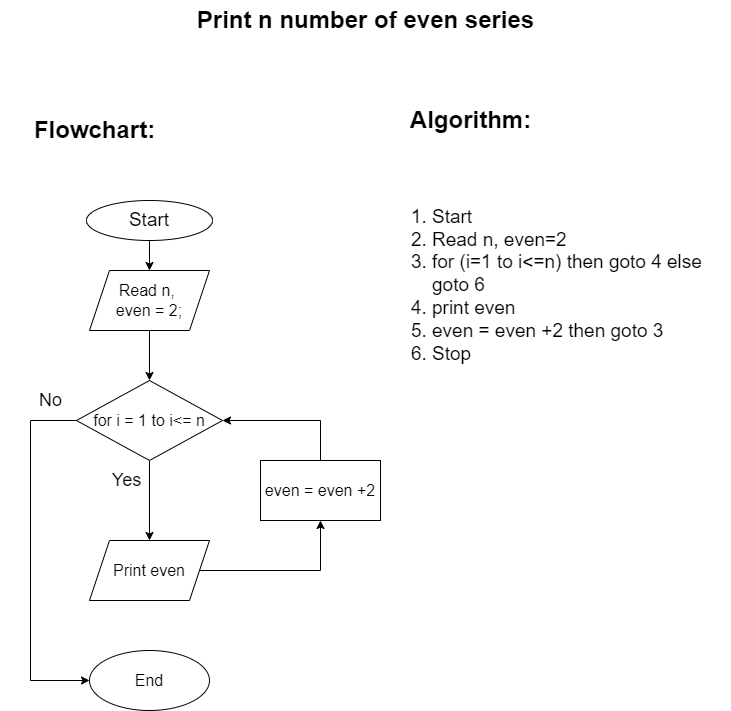

The diagram above was exported from draw.io. Its source (the exported page's mxGraphModel, read from the mxfile embedded in the PNG):
<mxGraphModel dx="839" dy="857" grid="1" gridSize="10" guides="1" tooltips="1" connect="1" arrows="1" fold="1" page="1" pageScale="1" pageWidth="827" pageHeight="1169" background="#FFFFFF" math="0" shadow="0">
  <root>
    <mxCell id="WIyWlLk6GJQsqaUBKTNV-0" />
    <mxCell id="WIyWlLk6GJQsqaUBKTNV-1" parent="WIyWlLk6GJQsqaUBKTNV-0" />
    <mxCell id="nUPXzKol__QYptCHy4bD-82" value="" style="edgeStyle=orthogonalEdgeStyle;rounded=0;orthogonalLoop=1;jettySize=auto;html=1;" parent="WIyWlLk6GJQsqaUBKTNV-1" source="X0aBdcByCuxlTt1kCmt3-0" target="nUPXzKol__QYptCHy4bD-78" edge="1">
      <mxGeometry relative="1" as="geometry" />
    </mxCell>
    <mxCell id="X0aBdcByCuxlTt1kCmt3-0" value="&lt;font style=&quot;font-size: 19px;&quot;&gt;Start&lt;/font&gt;" style="ellipse;whiteSpace=wrap;html=1;" parent="WIyWlLk6GJQsqaUBKTNV-1" vertex="1">
      <mxGeometry x="146" y="260" width="126" height="40" as="geometry" />
    </mxCell>
    <mxCell id="X0aBdcByCuxlTt1kCmt3-19" value="Algorithm:" style="text;strokeColor=none;fillColor=none;html=1;fontSize=24;fontStyle=1;verticalAlign=middle;align=center;" parent="WIyWlLk6GJQsqaUBKTNV-1" vertex="1">
      <mxGeometry x="480" y="160" width="100" height="40" as="geometry" />
    </mxCell>
    <mxCell id="X0aBdcByCuxlTt1kCmt3-20" value="Flowchart:" style="text;strokeColor=none;fillColor=none;html=1;fontSize=24;fontStyle=1;verticalAlign=middle;align=center;" parent="WIyWlLk6GJQsqaUBKTNV-1" vertex="1">
      <mxGeometry x="104" y="170" width="100" height="40" as="geometry" />
    </mxCell>
    <mxCell id="X0aBdcByCuxlTt1kCmt3-21" value="Print n number of even series" style="text;strokeColor=none;fillColor=none;html=1;fontSize=24;fontStyle=1;verticalAlign=middle;align=center;" parent="WIyWlLk6GJQsqaUBKTNV-1" vertex="1">
      <mxGeometry x="60" y="60" width="730" height="40" as="geometry" />
    </mxCell>
    <mxCell id="X0aBdcByCuxlTt1kCmt3-26" value="&lt;ol&gt;&lt;li&gt;Start&lt;/li&gt;&lt;li&gt;Read n, even=2&lt;/li&gt;&lt;li&gt;for (i=1 to i&amp;lt;=n) then goto 4 else goto 6&lt;/li&gt;&lt;li&gt;print even&lt;/li&gt;&lt;li&gt;even = even +2 then goto 3&lt;/li&gt;&lt;li&gt;Stop&lt;/li&gt;&lt;/ol&gt;" style="text;strokeColor=none;fillColor=none;html=1;whiteSpace=wrap;verticalAlign=middle;overflow=hidden;fontSize=19;" parent="WIyWlLk6GJQsqaUBKTNV-1" vertex="1">
      <mxGeometry x="450" y="200" width="320" height="290" as="geometry" />
    </mxCell>
    <mxCell id="_HRxR5mNJtaUu8hyXbBi-8" value="" style="edgeStyle=orthogonalEdgeStyle;rounded=0;orthogonalLoop=1;jettySize=auto;html=1;fontSize=16;" parent="WIyWlLk6GJQsqaUBKTNV-1" source="nUPXzKol__QYptCHy4bD-78" target="_HRxR5mNJtaUu8hyXbBi-0" edge="1">
      <mxGeometry relative="1" as="geometry" />
    </mxCell>
    <mxCell id="nUPXzKol__QYptCHy4bD-78" value="Read n,&amp;nbsp;&lt;br&gt;even = 2;" style="shape=parallelogram;perimeter=parallelogramPerimeter;whiteSpace=wrap;html=1;fixedSize=1;fontSize=16;" parent="WIyWlLk6GJQsqaUBKTNV-1" vertex="1">
      <mxGeometry x="149" y="330" width="120" height="60" as="geometry" />
    </mxCell>
    <mxCell id="2-kMocKYsg4JNheLIqaF-24" value="No" style="text;strokeColor=none;fillColor=none;html=1;fontSize=18;fontStyle=0;verticalAlign=middle;align=center;" parent="WIyWlLk6GJQsqaUBKTNV-1" vertex="1">
      <mxGeometry x="60" y="440" width="100" height="40" as="geometry" />
    </mxCell>
    <mxCell id="_HRxR5mNJtaUu8hyXbBi-3" value="" style="edgeStyle=orthogonalEdgeStyle;rounded=0;orthogonalLoop=1;jettySize=auto;html=1;fontSize=16;" parent="WIyWlLk6GJQsqaUBKTNV-1" source="_HRxR5mNJtaUu8hyXbBi-0" target="_HRxR5mNJtaUu8hyXbBi-1" edge="1">
      <mxGeometry relative="1" as="geometry" />
    </mxCell>
    <mxCell id="_HRxR5mNJtaUu8hyXbBi-7" style="edgeStyle=orthogonalEdgeStyle;rounded=0;orthogonalLoop=1;jettySize=auto;html=1;entryX=0;entryY=0.5;entryDx=0;entryDy=0;fontSize=16;" parent="WIyWlLk6GJQsqaUBKTNV-1" source="_HRxR5mNJtaUu8hyXbBi-0" target="_HRxR5mNJtaUu8hyXbBi-6" edge="1">
      <mxGeometry relative="1" as="geometry">
        <Array as="points">
          <mxPoint x="90" y="480" />
          <mxPoint x="90" y="740" />
        </Array>
      </mxGeometry>
    </mxCell>
    <mxCell id="_HRxR5mNJtaUu8hyXbBi-0" value="for i = 1 to i&amp;lt;= n" style="rhombus;whiteSpace=wrap;html=1;fontSize=16;" parent="WIyWlLk6GJQsqaUBKTNV-1" vertex="1">
      <mxGeometry x="136" y="440" width="146" height="80" as="geometry" />
    </mxCell>
    <mxCell id="_HRxR5mNJtaUu8hyXbBi-4" style="edgeStyle=orthogonalEdgeStyle;rounded=0;orthogonalLoop=1;jettySize=auto;html=1;entryX=0.5;entryY=1;entryDx=0;entryDy=0;fontSize=16;" parent="WIyWlLk6GJQsqaUBKTNV-1" source="_HRxR5mNJtaUu8hyXbBi-1" target="_HRxR5mNJtaUu8hyXbBi-2" edge="1">
      <mxGeometry relative="1" as="geometry" />
    </mxCell>
    <mxCell id="_HRxR5mNJtaUu8hyXbBi-1" value="Print even" style="shape=parallelogram;perimeter=parallelogramPerimeter;whiteSpace=wrap;html=1;fixedSize=1;fontSize=16;" parent="WIyWlLk6GJQsqaUBKTNV-1" vertex="1">
      <mxGeometry x="149" y="600" width="120" height="60" as="geometry" />
    </mxCell>
    <mxCell id="_HRxR5mNJtaUu8hyXbBi-5" style="edgeStyle=orthogonalEdgeStyle;rounded=0;orthogonalLoop=1;jettySize=auto;html=1;entryX=1;entryY=0.5;entryDx=0;entryDy=0;fontSize=16;" parent="WIyWlLk6GJQsqaUBKTNV-1" source="_HRxR5mNJtaUu8hyXbBi-2" target="_HRxR5mNJtaUu8hyXbBi-0" edge="1">
      <mxGeometry relative="1" as="geometry">
        <Array as="points">
          <mxPoint x="380" y="480" />
        </Array>
      </mxGeometry>
    </mxCell>
    <mxCell id="_HRxR5mNJtaUu8hyXbBi-2" value="even = even +2" style="rounded=0;whiteSpace=wrap;html=1;fontSize=16;" parent="WIyWlLk6GJQsqaUBKTNV-1" vertex="1">
      <mxGeometry x="320" y="520" width="120" height="60" as="geometry" />
    </mxCell>
    <mxCell id="_HRxR5mNJtaUu8hyXbBi-6" value="End" style="ellipse;whiteSpace=wrap;html=1;fontSize=16;" parent="WIyWlLk6GJQsqaUBKTNV-1" vertex="1">
      <mxGeometry x="149" y="710" width="120" height="60" as="geometry" />
    </mxCell>
    <mxCell id="_HRxR5mNJtaUu8hyXbBi-9" value="Yes" style="text;strokeColor=none;fillColor=none;html=1;fontSize=18;fontStyle=0;verticalAlign=middle;align=center;" parent="WIyWlLk6GJQsqaUBKTNV-1" vertex="1">
      <mxGeometry x="136" y="520" width="100" height="40" as="geometry" />
    </mxCell>
  </root>
</mxGraphModel>